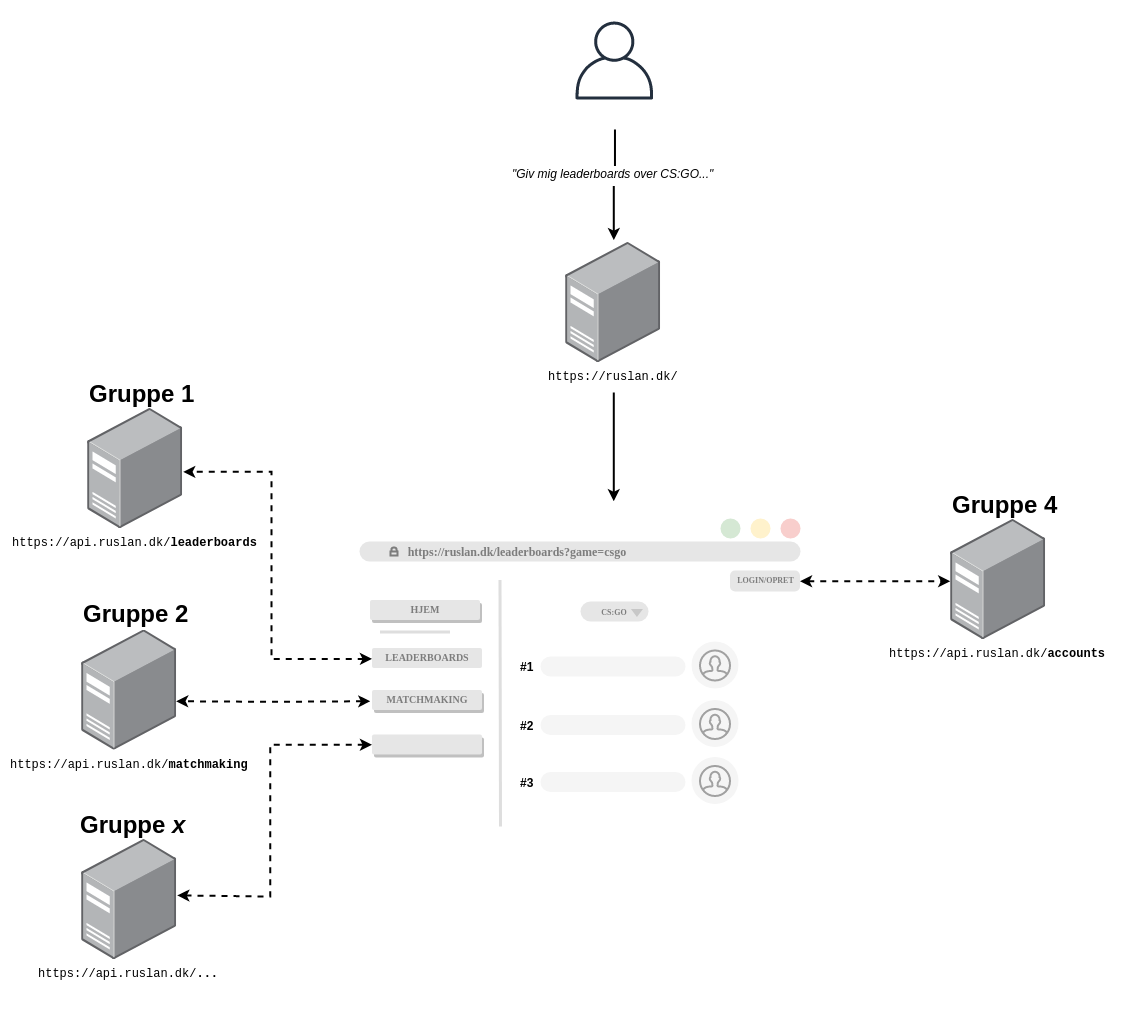

The diagram above was exported from draw.io. Its source (the exported page's mxGraphModel, read from the mxfile embedded in the PNG):
<mxGraphModel dx="2762" dy="2442" grid="1" gridSize="10" guides="1" tooltips="1" connect="1" arrows="1" fold="1" page="1" pageScale="1" pageWidth="827" pageHeight="1169" math="0" shadow="0">
  <root>
    <mxCell id="0" />
    <mxCell id="1" parent="0" />
    <mxCell id="4BY_dPKMe0-j6tdexIZu-189" value="" style="rounded=0;whiteSpace=wrap;html=1;shadow=0;strokeColor=none;fillColor=#ffffff;fontSize=12;fontColor=#000000;align=center;" vertex="1" parent="1">
      <mxGeometry x="-360" y="-871" width="1140" height="1011" as="geometry" />
    </mxCell>
    <mxCell id="4BY_dPKMe0-j6tdexIZu-162" value="" style="rounded=1;whiteSpace=wrap;html=1;shadow=0;arcSize=3;strokeColor=none;" vertex="1" parent="1">
      <mxGeometry x="-30" y="-370" width="500" height="330" as="geometry" />
    </mxCell>
    <mxCell id="4BY_dPKMe0-j6tdexIZu-123" value="&amp;nbsp; &amp;nbsp; &amp;nbsp; &amp;nbsp; &amp;nbsp; &amp;nbsp; &amp;nbsp;&amp;nbsp;&lt;b&gt;&lt;font face=&quot;Tahoma&quot; color=&quot;#7d7d7d&quot;&gt;https://ruslan.dk/leaderboards?game=csgo&lt;/font&gt;&lt;/b&gt;" style="rounded=1;whiteSpace=wrap;html=1;strokeColor=none;fillColor=#E6E6E6;glass=0;arcSize=50;align=left;" vertex="1" parent="1">
      <mxGeometry x="-1" y="-330" width="441" height="20" as="geometry" />
    </mxCell>
    <mxCell id="4BY_dPKMe0-j6tdexIZu-124" value="" style="html=1;verticalLabelPosition=bottom;align=center;labelBackgroundColor=#ffffff;verticalAlign=top;strokeWidth=2;strokeColor=#7D7D7D;fillColor=none;shadow=0;dashed=0;shape=mxgraph.ios7.icons.locked;glass=0;fontFamily=Tahoma;fontSize=14;fontColor=#7D7D7D;" vertex="1" parent="1">
      <mxGeometry x="30" y="-324" width="7" height="8" as="geometry" />
    </mxCell>
    <mxCell id="4BY_dPKMe0-j6tdexIZu-125" value="" style="ellipse;whiteSpace=wrap;html=1;aspect=fixed;glass=0;fillColor=#d5e8d4;strokeColor=none;" vertex="1" parent="1">
      <mxGeometry x="360" y="-353" width="20" height="20" as="geometry" />
    </mxCell>
    <mxCell id="4BY_dPKMe0-j6tdexIZu-126" value="" style="ellipse;whiteSpace=wrap;html=1;aspect=fixed;glass=0;fillColor=#fff2cc;strokeColor=none;" vertex="1" parent="1">
      <mxGeometry x="390" y="-353" width="20" height="20" as="geometry" />
    </mxCell>
    <mxCell id="4BY_dPKMe0-j6tdexIZu-127" value="" style="ellipse;whiteSpace=wrap;html=1;aspect=fixed;glass=0;fillColor=#f8cecc;strokeColor=none;" vertex="1" parent="1">
      <mxGeometry x="420" y="-353" width="20" height="20" as="geometry" />
    </mxCell>
    <mxCell id="4BY_dPKMe0-j6tdexIZu-133" value="" style="endArrow=none;html=1;strokeColor=#DEDEDE;strokeWidth=3;" edge="1" parent="1">
      <mxGeometry width="50" height="50" relative="1" as="geometry">
        <mxPoint x="19.499999999999545" y="-239.47789264547413" as="sourcePoint" />
        <mxPoint x="89.49999999999955" y="-239.47789264547413" as="targetPoint" />
      </mxGeometry>
    </mxCell>
    <mxCell id="4BY_dPKMe0-j6tdexIZu-179" style="edgeStyle=orthogonalEdgeStyle;rounded=0;orthogonalLoop=1;jettySize=auto;html=1;entryX=-0.01;entryY=0.517;entryDx=0;entryDy=0;entryPerimeter=0;startArrow=classic;startFill=1;strokeWidth=2;fontSize=24;fontColor=#000000;dashed=1;" edge="1" parent="1" source="4BY_dPKMe0-j6tdexIZu-134" target="4BY_dPKMe0-j6tdexIZu-177">
      <mxGeometry relative="1" as="geometry" />
    </mxCell>
    <mxCell id="4BY_dPKMe0-j6tdexIZu-134" value="&lt;b style=&quot;font-size: 8px;&quot;&gt;&lt;font style=&quot;font-size: 8px;&quot;&gt;LOGIN/OPRET&lt;/font&gt;&lt;/b&gt;" style="rounded=1;whiteSpace=wrap;html=1;strokeColor=none;fillColor=#E6E6E6;glass=0;arcSize=24;fontColor=#7D7D7D;fontFamily=Tahoma;spacing=2;spacingTop=-3;shadow=0;fontSize=8;" vertex="1" parent="1">
      <mxGeometry x="369.5" y="-301" width="70" height="21" as="geometry" />
    </mxCell>
    <mxCell id="4BY_dPKMe0-j6tdexIZu-165" style="edgeStyle=orthogonalEdgeStyle;rounded=0;orthogonalLoop=1;jettySize=auto;html=1;entryX=1.012;entryY=0.529;entryDx=0;entryDy=0;entryPerimeter=0;fontColor=#000000;startArrow=classic;startFill=1;strokeWidth=2;dashed=1;" edge="1" parent="1" source="4BY_dPKMe0-j6tdexIZu-135" target="4BY_dPKMe0-j6tdexIZu-163">
      <mxGeometry relative="1" as="geometry">
        <Array as="points">
          <mxPoint x="-89" y="-213" />
          <mxPoint x="-89" y="-400" />
        </Array>
      </mxGeometry>
    </mxCell>
    <mxCell id="4BY_dPKMe0-j6tdexIZu-135" value="&lt;span style=&quot;font-size: 10px&quot;&gt;&lt;b&gt;LEADERBOARDS&lt;/b&gt;&lt;/span&gt;" style="rounded=1;whiteSpace=wrap;html=1;strokeColor=none;fillColor=#E6E6E6;glass=0;arcSize=10;fontColor=#7D7D7D;fontFamily=Tahoma;spacing=2;spacingTop=-3;shadow=0;" vertex="1" parent="1">
      <mxGeometry x="11.5" y="-223.47789264547413" width="110" height="20" as="geometry" />
    </mxCell>
    <mxCell id="4BY_dPKMe0-j6tdexIZu-168" style="edgeStyle=orthogonalEdgeStyle;rounded=0;orthogonalLoop=1;jettySize=auto;html=1;entryX=1.015;entryY=0.588;entryDx=0;entryDy=0;entryPerimeter=0;startArrow=classic;startFill=1;strokeWidth=2;fontColor=#000000;dashed=1;" edge="1" parent="1">
      <mxGeometry relative="1" as="geometry">
        <mxPoint x="10" y="-170.37931034482745" as="sourcePoint" />
        <mxPoint x="-184" y="-169.68965517241372" as="targetPoint" />
        <Array as="points">
          <mxPoint x="-91" y="-170" />
        </Array>
      </mxGeometry>
    </mxCell>
    <mxCell id="4BY_dPKMe0-j6tdexIZu-136" value="&lt;span style=&quot;font-size: 10px&quot;&gt;&lt;b&gt;MATCHMAKING&lt;/b&gt;&lt;/span&gt;" style="rounded=1;whiteSpace=wrap;html=1;strokeColor=none;fillColor=#E6E6E6;glass=0;arcSize=10;fontColor=#7D7D7D;fontFamily=Tahoma;spacing=2;spacingTop=-3;shadow=1;" vertex="1" parent="1">
      <mxGeometry x="11.5" y="-181.47789264547413" width="110" height="20" as="geometry" />
    </mxCell>
    <mxCell id="4BY_dPKMe0-j6tdexIZu-137" value="" style="endArrow=none;html=1;strokeColor=#DEDEDE;strokeWidth=3;" edge="1" parent="1">
      <mxGeometry width="50" height="50" relative="1" as="geometry">
        <mxPoint x="140" y="-44.92608432112069" as="sourcePoint" />
        <mxPoint x="139.5" y="-291.41140220905174" as="targetPoint" />
      </mxGeometry>
    </mxCell>
    <mxCell id="4BY_dPKMe0-j6tdexIZu-171" style="edgeStyle=orthogonalEdgeStyle;rounded=0;orthogonalLoop=1;jettySize=auto;html=1;entryX=1.009;entryY=0.469;entryDx=0;entryDy=0;entryPerimeter=0;startArrow=classic;startFill=1;strokeWidth=2;fontSize=8;fontColor=#000000;dashed=1;" edge="1" parent="1" source="4BY_dPKMe0-j6tdexIZu-138" target="4BY_dPKMe0-j6tdexIZu-170">
      <mxGeometry relative="1" as="geometry">
        <Array as="points">
          <mxPoint x="-90" y="-127" />
          <mxPoint x="-90" y="25" />
        </Array>
      </mxGeometry>
    </mxCell>
    <mxCell id="4BY_dPKMe0-j6tdexIZu-138" value="" style="rounded=1;whiteSpace=wrap;html=1;strokeColor=none;fillColor=#E6E6E6;glass=0;arcSize=10;fontColor=#7D7D7D;fontFamily=Tahoma;spacing=2;spacingTop=-3;shadow=1;" vertex="1" parent="1">
      <mxGeometry x="11.5" y="-137" width="110" height="20" as="geometry" />
    </mxCell>
    <mxCell id="4BY_dPKMe0-j6tdexIZu-143" value="" style="rounded=1;whiteSpace=wrap;html=1;strokeColor=none;fillColor=#f5f5f5;glass=0;arcSize=50;align=left;fontColor=#333333;" vertex="1" parent="1">
      <mxGeometry x="180" y="-215" width="145" height="20" as="geometry" />
    </mxCell>
    <mxCell id="4BY_dPKMe0-j6tdexIZu-144" value="" style="ellipse;whiteSpace=wrap;html=1;aspect=fixed;shadow=0;fillColor=#f5f5f5;strokeColor=none;fontColor=#333333;" vertex="1" parent="1">
      <mxGeometry x="331" y="-230" width="47" height="47" as="geometry" />
    </mxCell>
    <mxCell id="4BY_dPKMe0-j6tdexIZu-145" value="" style="html=1;verticalLabelPosition=bottom;align=center;labelBackgroundColor=#ffffff;verticalAlign=top;strokeWidth=2;strokeColor=#A1A1A1;fillColor=none;shadow=0;dashed=0;shape=mxgraph.ios7.icons.user;" vertex="1" parent="1">
      <mxGeometry x="339.5" y="-221" width="30" height="30" as="geometry" />
    </mxCell>
    <mxCell id="4BY_dPKMe0-j6tdexIZu-147" value="&lt;b&gt;&lt;font style=&quot;font-size: 8px&quot; color=&quot;#7d7d7d&quot;&gt;CS:GO&lt;/font&gt;&lt;/b&gt;" style="rounded=1;whiteSpace=wrap;html=1;glass=0;fillColor=#E6E6E6;fontFamily=Tahoma;fontSize=19;align=center;strokeColor=none;arcSize=50;spacingTop=-6;" vertex="1" parent="1">
      <mxGeometry x="220" y="-270" width="68" height="20" as="geometry" />
    </mxCell>
    <mxCell id="4BY_dPKMe0-j6tdexIZu-148" value="" style="triangle;whiteSpace=wrap;html=1;glass=0;strokeColor=none;fillColor=#C7C7C7;fontFamily=Tahoma;fontSize=14;fontColor=#EA6B66;align=center;rotation=90;" vertex="1" parent="1">
      <mxGeometry x="272.44827586206895" y="-264.5" width="8" height="12" as="geometry" />
    </mxCell>
    <mxCell id="4BY_dPKMe0-j6tdexIZu-149" value="#1" style="text;html=1;resizable=0;points=[];autosize=1;align=left;verticalAlign=top;spacingTop=-4;fontStyle=1;fontColor=#000000;" vertex="1" parent="1">
      <mxGeometry x="158" y="-214" width="30" height="20" as="geometry" />
    </mxCell>
    <mxCell id="4BY_dPKMe0-j6tdexIZu-150" value="" style="rounded=1;whiteSpace=wrap;html=1;strokeColor=none;fillColor=#f5f5f5;glass=0;arcSize=50;align=left;fontColor=#333333;" vertex="1" parent="1">
      <mxGeometry x="180" y="-156.5" width="145" height="20" as="geometry" />
    </mxCell>
    <mxCell id="4BY_dPKMe0-j6tdexIZu-151" value="" style="ellipse;whiteSpace=wrap;html=1;aspect=fixed;shadow=0;fillColor=#f5f5f5;strokeColor=none;fontColor=#333333;" vertex="1" parent="1">
      <mxGeometry x="331" y="-171.5" width="47" height="47" as="geometry" />
    </mxCell>
    <mxCell id="4BY_dPKMe0-j6tdexIZu-152" value="" style="html=1;verticalLabelPosition=bottom;align=center;labelBackgroundColor=#ffffff;verticalAlign=top;strokeWidth=2;strokeColor=#A1A1A1;fillColor=none;shadow=0;dashed=0;shape=mxgraph.ios7.icons.user;" vertex="1" parent="1">
      <mxGeometry x="339.5" y="-162.5" width="30" height="30" as="geometry" />
    </mxCell>
    <mxCell id="4BY_dPKMe0-j6tdexIZu-153" value="#2" style="text;html=1;resizable=0;points=[];autosize=1;align=left;verticalAlign=top;spacingTop=-4;fontStyle=1;fontColor=#000000;" vertex="1" parent="1">
      <mxGeometry x="158" y="-155.5" width="30" height="20" as="geometry" />
    </mxCell>
    <mxCell id="4BY_dPKMe0-j6tdexIZu-154" value="" style="rounded=1;whiteSpace=wrap;html=1;strokeColor=none;fillColor=#f5f5f5;glass=0;arcSize=50;align=left;fontColor=#333333;" vertex="1" parent="1">
      <mxGeometry x="180" y="-99.5" width="145" height="20" as="geometry" />
    </mxCell>
    <mxCell id="4BY_dPKMe0-j6tdexIZu-155" value="" style="ellipse;whiteSpace=wrap;html=1;aspect=fixed;shadow=0;fillColor=#f5f5f5;strokeColor=none;fontColor=#333333;" vertex="1" parent="1">
      <mxGeometry x="331" y="-114.5" width="47" height="47" as="geometry" />
    </mxCell>
    <mxCell id="4BY_dPKMe0-j6tdexIZu-156" value="" style="html=1;verticalLabelPosition=bottom;align=center;labelBackgroundColor=#ffffff;verticalAlign=top;strokeWidth=2;strokeColor=#A1A1A1;fillColor=none;shadow=0;dashed=0;shape=mxgraph.ios7.icons.user;" vertex="1" parent="1">
      <mxGeometry x="339.5" y="-105.5" width="30" height="30" as="geometry" />
    </mxCell>
    <mxCell id="4BY_dPKMe0-j6tdexIZu-157" value="#3" style="text;html=1;resizable=0;points=[];autosize=1;align=left;verticalAlign=top;spacingTop=-4;fontStyle=1;fontColor=#000000;" vertex="1" parent="1">
      <mxGeometry x="158" y="-98.5" width="30" height="20" as="geometry" />
    </mxCell>
    <mxCell id="4BY_dPKMe0-j6tdexIZu-163" value="&lt;font face=&quot;Courier New&quot;&gt;https://api.ruslan.dk/&lt;b&gt;leaderboards&lt;/b&gt;&lt;/font&gt;" style="points=[];aspect=fixed;html=1;align=center;shadow=0;dashed=0;image;image=img/lib/allied_telesis/computer_and_terminals/Server_Desktop.svg;strokeColor=#A1A1A1;fillColor=none;fontColor=#000000;" vertex="1" parent="1">
      <mxGeometry x="-272.857177734375" y="-463" width="95" height="120" as="geometry" />
    </mxCell>
    <mxCell id="4BY_dPKMe0-j6tdexIZu-166" value="&lt;font face=&quot;Courier New&quot;&gt;https://api.ruslan.dk/&lt;b&gt;matchmaking&lt;/b&gt;&lt;/font&gt;" style="points=[];aspect=fixed;html=1;align=center;shadow=0;dashed=0;image;image=img/lib/allied_telesis/computer_and_terminals/Server_Desktop.svg;strokeColor=#A1A1A1;fillColor=none;fontColor=#000000;" vertex="1" parent="1">
      <mxGeometry x="-278.857177734375" y="-241.5" width="95" height="120" as="geometry" />
    </mxCell>
    <mxCell id="4BY_dPKMe0-j6tdexIZu-169" value="&lt;b&gt;&lt;font style=&quot;font-size: 10px&quot;&gt;HJEM&lt;/font&gt;&lt;/b&gt;" style="rounded=1;whiteSpace=wrap;html=1;strokeColor=none;fillColor=#E6E6E6;glass=0;arcSize=10;fontColor=#7D7D7D;fontFamily=Tahoma;spacing=2;spacingTop=-3;shadow=1;" vertex="1" parent="1">
      <mxGeometry x="9.5" y="-271.4778926454741" width="110" height="20" as="geometry" />
    </mxCell>
    <mxCell id="4BY_dPKMe0-j6tdexIZu-170" value="&lt;font face=&quot;Courier New&quot;&gt;https://api.ruslan.dk/&lt;b&gt;...&lt;/b&gt;&lt;/font&gt;" style="points=[];aspect=fixed;html=1;align=center;shadow=0;dashed=0;image;image=img/lib/allied_telesis/computer_and_terminals/Server_Desktop.svg;strokeColor=#A1A1A1;fillColor=none;fontColor=#000000;" vertex="1" parent="1">
      <mxGeometry x="-278.857177734375" y="-32" width="95" height="120" as="geometry" />
    </mxCell>
    <mxCell id="4BY_dPKMe0-j6tdexIZu-174" value="Gruppe 1" style="text;html=1;resizable=0;points=[];autosize=1;align=left;verticalAlign=top;spacingTop=-4;fontSize=24;fontColor=#000000;fontStyle=1" vertex="1" parent="1">
      <mxGeometry x="-273" y="-494" width="50" height="10" as="geometry" />
    </mxCell>
    <mxCell id="4BY_dPKMe0-j6tdexIZu-175" value="Gruppe 2" style="text;html=1;resizable=0;points=[];autosize=1;align=left;verticalAlign=top;spacingTop=-4;fontSize=24;fontColor=#000000;fontStyle=1" vertex="1" parent="1">
      <mxGeometry x="-279" y="-274.5" width="120" height="30" as="geometry" />
    </mxCell>
    <mxCell id="4BY_dPKMe0-j6tdexIZu-176" value="Gruppe &lt;i&gt;x&lt;/i&gt;" style="text;html=1;resizable=0;points=[];autosize=1;align=left;verticalAlign=top;spacingTop=-4;fontSize=24;fontColor=#000000;fontStyle=1" vertex="1" parent="1">
      <mxGeometry x="-281.5" y="-63.5" width="110" height="30" as="geometry" />
    </mxCell>
    <mxCell id="4BY_dPKMe0-j6tdexIZu-177" value="&lt;font face=&quot;Courier New&quot;&gt;https://api.ruslan.dk/&lt;b&gt;accounts&lt;/b&gt;&lt;/font&gt;" style="points=[];aspect=fixed;html=1;align=center;shadow=0;dashed=0;image;image=img/lib/allied_telesis/computer_and_terminals/Server_Desktop.svg;strokeColor=#A1A1A1;fillColor=none;fontColor=#000000;" vertex="1" parent="1">
      <mxGeometry x="590.142822265625" y="-352" width="95" height="120" as="geometry" />
    </mxCell>
    <mxCell id="4BY_dPKMe0-j6tdexIZu-178" value="Gruppe 4" style="text;html=1;resizable=0;points=[];autosize=1;align=left;verticalAlign=top;spacingTop=-4;fontSize=24;fontColor=#000000;fontStyle=1" vertex="1" parent="1">
      <mxGeometry x="590" y="-383" width="120" height="30" as="geometry" />
    </mxCell>
    <mxCell id="4BY_dPKMe0-j6tdexIZu-182" style="edgeStyle=orthogonalEdgeStyle;rounded=0;orthogonalLoop=1;jettySize=auto;html=1;entryX=0.566;entryY=-0.001;entryDx=0;entryDy=0;entryPerimeter=0;startArrow=none;startFill=0;strokeWidth=2;fontSize=24;fontColor=#000000;sourcePerimeterSpacing=30;" edge="1" parent="1" source="4BY_dPKMe0-j6tdexIZu-180" target="4BY_dPKMe0-j6tdexIZu-162">
      <mxGeometry relative="1" as="geometry" />
    </mxCell>
    <mxCell id="4BY_dPKMe0-j6tdexIZu-180" value="&lt;font face=&quot;Courier New&quot;&gt;https://ruslan.dk/&lt;/font&gt;" style="points=[];aspect=fixed;html=1;align=center;shadow=0;dashed=0;image;image=img/lib/allied_telesis/computer_and_terminals/Server_Desktop.svg;strokeColor=#A1A1A1;fillColor=none;fontColor=#000000;" vertex="1" parent="1">
      <mxGeometry x="205.142822265625" y="-629" width="95" height="120" as="geometry" />
    </mxCell>
    <mxCell id="4BY_dPKMe0-j6tdexIZu-186" style="edgeStyle=orthogonalEdgeStyle;rounded=0;orthogonalLoop=1;jettySize=auto;html=1;entryX=0.508;entryY=-0.017;entryDx=0;entryDy=0;entryPerimeter=0;startArrow=none;startFill=0;sourcePerimeterSpacing=30;strokeWidth=2;fontSize=12;fontColor=#000000;" edge="1" parent="1" source="4BY_dPKMe0-j6tdexIZu-184" target="4BY_dPKMe0-j6tdexIZu-180">
      <mxGeometry relative="1" as="geometry" />
    </mxCell>
    <mxCell id="4BY_dPKMe0-j6tdexIZu-184" value="" style="outlineConnect=0;fontColor=#232F3E;gradientColor=none;fillColor=#232F3E;strokeColor=none;dashed=0;verticalLabelPosition=bottom;verticalAlign=top;align=center;html=1;fontSize=12;fontStyle=0;aspect=fixed;pointerEvents=1;shape=mxgraph.aws4.user;rounded=1;shadow=0;" vertex="1" parent="1">
      <mxGeometry x="215" y="-850" width="78" height="78" as="geometry" />
    </mxCell>
    <mxCell id="4BY_dPKMe0-j6tdexIZu-185" value="&quot;Giv mig leaderboards over CS:GO...&quot;" style="text;html=1;resizable=0;points=[];autosize=1;align=center;verticalAlign=middle;spacingTop=-4;fontSize=12;fillColor=#ffffff;fontStyle=2" vertex="1" parent="1">
      <mxGeometry x="142.5" y="-705.5" width="220" height="20" as="geometry" />
    </mxCell>
  </root>
</mxGraphModel>